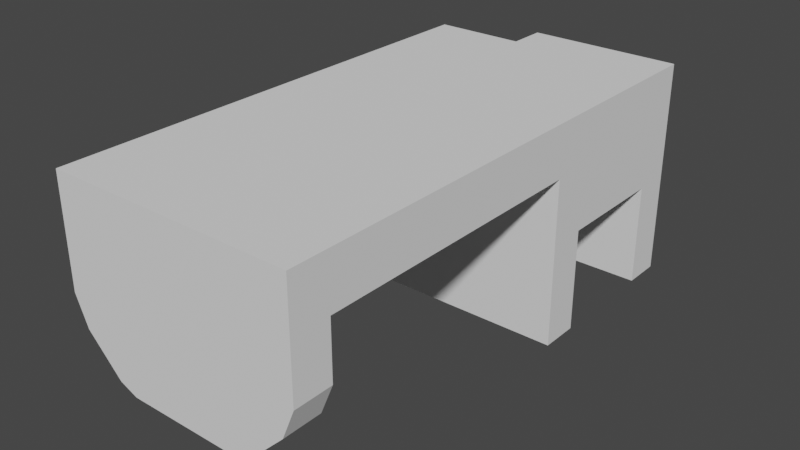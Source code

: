 # Source: shelf_handle.blend  (saved by Blender 3.2.14; exported with 4.5.12 LTS)
import bpy
from mathutils import Matrix  # noqa: F401  (used for matrix-valued properties, if any)

bpy.ops.wm.read_factory_settings(use_empty=True)
scene = bpy.context.scene
scene.name = 'Scene'

# ---- world
world_world = bpy.data.worlds.new('World'); scene.world = world_world
world_world.use_nodes = True; world_world.node_tree.nodes.clear()
_N = world_world.node_tree.nodes; _L = world_world.node_tree.links
n0 = _N.new('ShaderNodeOutputWorld'); n0.name = 'World Output'; n0.location = (300, 300)
n1 = _N.new('ShaderNodeBackground'); n1.name = 'Background'; n1.location = (10, 300)
n1.inputs[0].default_value = (0.05088, 0.05088, 0.05088, 1.0)
_L.new(n1.outputs[0], n0.inputs[0])
n0.is_active_output = True
world_world.color = (0.05088, 0.05088, 0.05088)
world_world.use_sun_shadow = False
world_world.sun_shadow_jitter_overblur = 0.0

# ---- meshes
me_cube = bpy.data.meshes.new('Cube')
me_cube.from_pydata([(-17.97, -1.0, -7.998), (-17.97, -1.0, 1.0), (-17.97, 8.0, -7.998), (-17.97, 8.0, 1.0), (1.0, -1.0, -7.998), (1.0, -1.0, 1.0), (1.0, 8.0, -7.998), (1.0, 8.0, 1.0), (-17.97, -3.998, -7.998), (-17.97, -3.998, 1.0), (1.0, -3.998, -7.998), (1.0, -3.998, 1.0), (-17.97, 8.0, -7.998), (-17.97, 8.0, 1.0), (1.0, 8.0, -7.998), (1.0, 8.0, 1.0), (-10.96, 8.0, 1.0), (1.0, 11.0, -7.998), (1.0, 11.0, 1.0), (-17.97, -1.0, -16.0), (1.0, -1.0, -16.0), (-17.97, -3.998, -16.0), (1.0, -3.998, -16.0), (1.0, 8.0, -16.0), (-10.96, 11.0, 1.0), (1.0, 11.0, -16.0), (-10.96, 8.0, -7.998), (-17.97, -3.998, -2.999), (1.0, -3.998, -2.999), (-17.97, -26.09, 1.0), (1.0, -26.09, 1.0), (-17.97, -26.09, -2.999), (1.0, -26.09, -2.999), (-17.97, -29.09, 1.0), (1.0, -29.09, 1.0), (-17.97, -29.09, -2.999), (1.0, -29.09, -2.999), (-17.0, -26.09, -9.715), (-17.97, -26.09, -7.394), (-17.97, -29.09, -7.394), (-17.0, -29.09, -9.715), (0.03765, -26.09, -9.716), (1.0, -26.09, -7.393), (1.0, -29.09, -7.393), (0.03765, -29.09, -9.716), (-12.9, -26.09, -13.0), (-14.29, -26.09, -12.43), (-14.29, -29.09, -12.43), (-12.9, -29.09, -13.0), (-2.677, -26.09, -12.43), (-4.059, -26.09, -13.0), (-4.059, -29.09, -13.0), (-2.677, -29.09, -12.43), (-10.96, 11.0, -7.998), (-10.96, 8.0, -16.0), (-10.96, 11.0, -16.0)], [], [(0, 1, 3, 2), (3, 7, 15, 13), (6, 7, 5, 4), (2, 6, 4, 0), (7, 3, 1, 5), (4, 5, 11, 10), (1, 0, 8, 9), (2, 3, 13, 12), (7, 6, 14, 15), (6, 2, 12, 14), (15, 14, 17, 18), (17, 14, 23, 25), (19, 20, 22, 21), (12, 13, 16, 26), (4, 10, 22, 20), (10, 8, 21, 22), (26, 16, 24, 53), (0, 4, 20, 19), (8, 0, 19, 21), (11, 28, 32, 30), (9, 27, 31, 29), (30, 32, 36, 34), (29, 31, 35, 33), (30, 29, 33, 34), (32, 28, 27, 31), (34, 33, 35, 36), (36, 32, 42, 43), (35, 39, 40, 47, 48, 51, 52, 44, 43, 36), (35, 31, 38, 39), (51, 48, 45, 50), (39, 38, 37, 40), (45, 46, 37, 38, 31, 32, 42, 41, 49, 50), (43, 42, 41, 44), (45, 48, 47, 46), (46, 47, 40, 37), (49, 52, 51, 50), (52, 49, 41, 44), (18, 17, 53, 24), (18, 24, 16, 15), (53, 55, 54, 26), (23, 14, 26, 54), (25, 55, 53, 17), (25, 23, 54, 55), (1, 9, 29, 30, 11, 5), (8, 10, 28, 27)])
_uv = me_cube.uv_layers.new(name='UVMap')
_uv.uv.foreach_set('vector', [0.375, 0.0, 0.625, 0.0, 0.625, 0.25, 0.375, 0.25, 0.875, 0.5, 0.625, 0.5, 0.625, 0.5, 0.875, 0.5, 0.375, 0.5, 0.625, 0.5, 0.625, 0.75, 0.375, 0.75, 0.125, 0.5, 0.375, 0.5, 0.375, 0.75, 0.125, 0.75, 0.625, 0.5, 0.875, 0.5, 0.875, 0.75, 0.625, 0.75, 0.375, 0.75, 0.625, 0.75, 0.625, 0.75, 0.375, 0.75, 0.625, 0.0, 0.375, 0.0, 0.375, 0.0, 0.625, 0.0, 0.375, 0.25, 0.625, 0.25, 0.625, 0.25, 0.375, 0.25, 0.625, 0.5, 0.375, 0.5, 0.375, 0.5, 0.625, 0.5, 0.375, 0.5, 0.125, 0.5, 0.125, 0.5, 0.375, 0.5, 0.625, 0.5, 0.375, 0.5, 0.375, 0.5, 0.625, 0.5, 0.375, 0.5, 0.375, 0.5, 0.375, 0.5, 0.375, 0.5, 0.125, 0.75, 0.375, 0.75, 0.375, 0.75, 0.125, 0.75, 0.375, 0.25, 0.625, 0.25, 0.0, 0.0, 0.0, 0.0, 0.375, 0.75, 0.375, 0.75, 0.375, 0.75, 0.375, 0.75, 0.375, 0.75, 0.375, 1.0, 0.375, 1.0, 0.375, 0.75, 0.0, 0.0, 0.0, 0.0, 0.0, 0.0, 0.0, 0.0, 0.125, 0.75, 0.375, 0.75, 0.375, 0.75, 0.125, 0.75, 0.375, 0.0, 0.375, 0.0, 0.375, 0.0, 0.375, 0.0, 0.0, 0.0, 0.0, 0.0, 0.0, 0.0, 0.0, 0.0, 0.0, 0.0, 0.0, 0.0, 0.0, 0.0, 0.0, 0.0, 0.0, 0.0, 0.0, 0.0, 0.0, 0.0, 0.0, 0.0, 0.0, 0.0, 0.0, 0.0, 0.0, 0.0, 0.0, 0.0, 0.625, 0.75, 0.625, 1.0, 0.625, 1.0, 0.625, 0.75, 0.0, 0.0, 0.0, 0.0, 0.0, 0.0, 0.0, 0.0, 0.0, 0.0, 0.0, 0.0, 0.0, 0.0, 0.0, 0.0, 0.0, 0.0, 0.0, 0.0, 0.0, 0.0, 0.0, 0.0, 0.0, 0.0, 0.0, 0.0, 0.0, 0.0, 0.0, 0.0, 0.0, 0.0, 0.0, 0.0, 0.0, 0.0, 0.0, 0.0, 0.0, 0.0, 0.0, 0.0, 0.0, 0.0, 0.0, 0.0, 0.0, 0.0, 0.0, 0.0, 0.0, 0.0, 0.0, 0.0, 0.0, 0.0, 0.0, 0.0, 0.0, 0.0, 0.0, 0.0, 0.0, 0.0, 0.0, 0.0, 0.0, 0.0, 0.0, 0.0, 0.0, 0.0, 0.0, 0.0, 0.0, 0.0, 0.0, 0.0, 0.0, 0.0, 0.0, 0.0, 0.0, 0.0, 0.0, 0.0, 0.0, 0.0, 0.0, 0.0, 0.0, 0.0, 0.0, 0.0, 0.0, 0.0, 0.0, 0.0, 0.0, 0.0, 0.0, 0.0, 0.0, 0.0, 0.0, 0.0, 0.0, 0.0, 0.0, 0.0, 0.0, 0.0, 0.0, 0.0, 0.0, 0.0, 0.0, 0.0, 0.0, 0.0, 0.0, 0.0, 0.0, 0.0, 0.0, 0.0, 0.625, 0.5, 0.375, 0.5, 0.0, 0.0, 0.0, 0.0, 0.625, 0.5, 0.0, 0.0, 0.0, 0.0, 0.625, 0.5, 0.0, 0.0, 0.0, 0.0, 0.0, 0.0, 0.0, 0.0, 0.375, 0.5, 0.375, 0.5, 0.0, 0.0, 0.0, 0.0, 0.375, 0.5, 0.0, 0.0, 0.0, 0.0, 0.375, 0.5, 0.375, 0.5, 0.375, 0.5, 0.0, 0.0, 0.0, 0.0, 0.625, 0.0, 0.625, 0.0, 0.0, 0.0, 0.625, 0.75, 0.0, 0.0, 0.625, 0.75, 0.375, 1.0, 0.375, 0.75, 0.0, 0.0, 0.0, 0.0])
me_cube.update()

# ---- objects
ob_cube = bpy.data.objects.new('Cube', me_cube)

# ---- transforms, parenting, visibility, modifiers, constraints
ob_cube.location = (444.3, 187.6, 528.4)
ob_cube.scale = (8.261, 8.261, 8.261)

# ---- collection membership
scene.collection.objects.link(ob_cube)

# ---- scene / render settings (as saved in the file)
scene.frame_start = 1; scene.frame_end = 250; scene.frame_set(1)
scene.render.engine = 'BLENDER_EEVEE_NEXT'
scene.cycles.use_denoising = False
scene.cycles.samples = 128
scene.cycles.sampling_pattern = 'TABULATED_SOBOL'
scene.cycles.use_adaptive_sampling = False
scene.cycles.use_light_tree = False
scene.view_settings.view_transform = 'Filmic'
scene.unit_settings.scale_length = 0.001
bpy.context.view_layer.update()

# ---- added for rendering (the .blend has no active camera and no usable light): camera, sun
cam_auto = bpy.data.cameras.new('AutoCamera')
cam_auto.lens = 50.0
cam_auto.sensor_width = 36.0
cam_auto.clip_end = 6370.84
ob_auto_camera = bpy.data.objects.new('AutoCamera', cam_auto)
scene.collection.objects.link(ob_auto_camera)
ob_auto_camera.location = (737.235, -322.746, 756.885)
ob_auto_camera.rotation_euler = (1.09748, -7.21219e-08, 0.694738)
scene.camera = ob_auto_camera
light_auto_sun = bpy.data.lights.new('AutoSun', 'SUN')
light_auto_sun.energy = 3.0
light_auto_sun.angle = 0.0523599
ob_auto_sun = bpy.data.objects.new('AutoSun', light_auto_sun)
scene.collection.objects.link(ob_auto_sun)
ob_auto_sun.rotation_euler = (0.872665, 0.174533, 0.523599)
bpy.context.view_layer.update()
